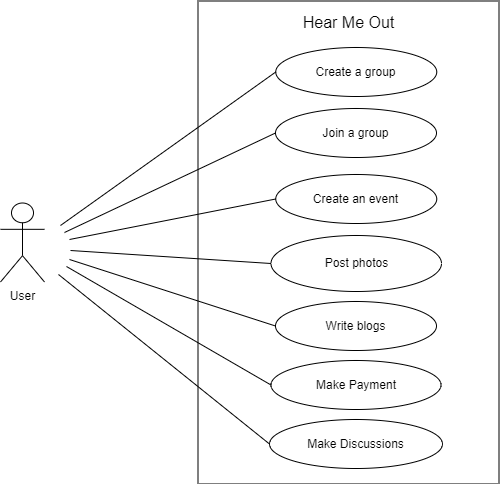

The diagram above was exported from draw.io. Its source (the exported page's mxGraphModel, read from the mxfile embedded in the PNG):
<mxGraphModel dx="1034" dy="428" grid="0" gridSize="10" guides="1" tooltips="1" connect="1" arrows="1" fold="1" page="0" pageScale="1" pageWidth="850" pageHeight="1100" math="0" shadow="0">
  <root>
    <mxCell id="0" />
    <mxCell id="1" parent="0" />
    <mxCell id="zM6XPeX4YaFATTDiFYLk-5" value="User" style="shape=umlActor;verticalLabelPosition=bottom;verticalAlign=top;html=1;outlineConnect=0;" vertex="1" parent="1">
      <mxGeometry x="163" y="231.5" width="44" height="79" as="geometry" />
    </mxCell>
    <mxCell id="zM6XPeX4YaFATTDiFYLk-6" value="" style="rounded=0;whiteSpace=wrap;html=1;rotation=90;" vertex="1" parent="1">
      <mxGeometry x="269.5" y="120.5" width="483" height="301" as="geometry" />
    </mxCell>
    <mxCell id="zM6XPeX4YaFATTDiFYLk-7" value="Create a group" style="ellipse;whiteSpace=wrap;html=1;" vertex="1" parent="1">
      <mxGeometry x="438.25" y="76" width="161" height="49" as="geometry" />
    </mxCell>
    <mxCell id="zM6XPeX4YaFATTDiFYLk-9" value="Join a group" style="ellipse;whiteSpace=wrap;html=1;" vertex="1" parent="1">
      <mxGeometry x="438" y="137" width="161" height="49" as="geometry" />
    </mxCell>
    <mxCell id="zM6XPeX4YaFATTDiFYLk-10" value="Create an event" style="ellipse;whiteSpace=wrap;html=1;" vertex="1" parent="1">
      <mxGeometry x="438.25" y="203" width="161" height="49" as="geometry" />
    </mxCell>
    <mxCell id="zM6XPeX4YaFATTDiFYLk-11" value="Post photos" style="ellipse;whiteSpace=wrap;html=1;" vertex="1" parent="1">
      <mxGeometry x="433.5" y="264" width="170.5" height="56" as="geometry" />
    </mxCell>
    <mxCell id="zM6XPeX4YaFATTDiFYLk-12" value="Write blogs" style="ellipse;whiteSpace=wrap;html=1;" vertex="1" parent="1">
      <mxGeometry x="438" y="330" width="161" height="49" as="geometry" />
    </mxCell>
    <mxCell id="zM6XPeX4YaFATTDiFYLk-13" value="Make Payment" style="ellipse;whiteSpace=wrap;html=1;" vertex="1" parent="1">
      <mxGeometry x="433.5" y="389" width="170" height="49" as="geometry" />
    </mxCell>
    <mxCell id="zM6XPeX4YaFATTDiFYLk-14" value="Make Discussions" style="ellipse;whiteSpace=wrap;html=1;" vertex="1" parent="1">
      <mxGeometry x="432" y="448" width="173" height="49" as="geometry" />
    </mxCell>
    <mxCell id="zM6XPeX4YaFATTDiFYLk-15" value="Hear Me Out" style="text;html=1;align=center;verticalAlign=middle;whiteSpace=wrap;rounded=0;fontSize=16;" vertex="1" parent="1">
      <mxGeometry x="451.75" y="36" width="118.5" height="30" as="geometry" />
    </mxCell>
    <mxCell id="zM6XPeX4YaFATTDiFYLk-16" value="" style="endArrow=none;html=1;rounded=0;fontSize=12;startSize=8;endSize=8;curved=1;entryX=0;entryY=0.5;entryDx=0;entryDy=0;" edge="1" parent="1" target="zM6XPeX4YaFATTDiFYLk-7">
      <mxGeometry width="50" height="50" relative="1" as="geometry">
        <mxPoint x="223" y="254" as="sourcePoint" />
        <mxPoint x="509" y="186" as="targetPoint" />
      </mxGeometry>
    </mxCell>
    <mxCell id="zM6XPeX4YaFATTDiFYLk-17" value="" style="endArrow=none;html=1;rounded=0;fontSize=12;startSize=8;endSize=8;curved=1;entryX=0;entryY=0.5;entryDx=0;entryDy=0;" edge="1" parent="1" target="zM6XPeX4YaFATTDiFYLk-9">
      <mxGeometry width="50" height="50" relative="1" as="geometry">
        <mxPoint x="227" y="261" as="sourcePoint" />
        <mxPoint x="448" y="111" as="targetPoint" />
      </mxGeometry>
    </mxCell>
    <mxCell id="zM6XPeX4YaFATTDiFYLk-18" value="" style="endArrow=none;html=1;rounded=0;fontSize=12;startSize=8;endSize=8;curved=1;entryX=0;entryY=0.5;entryDx=0;entryDy=0;" edge="1" parent="1" target="zM6XPeX4YaFATTDiFYLk-10">
      <mxGeometry width="50" height="50" relative="1" as="geometry">
        <mxPoint x="232" y="268" as="sourcePoint" />
        <mxPoint x="458" y="121" as="targetPoint" />
      </mxGeometry>
    </mxCell>
    <mxCell id="zM6XPeX4YaFATTDiFYLk-19" value="" style="endArrow=none;html=1;rounded=0;fontSize=12;startSize=8;endSize=8;curved=1;entryX=0;entryY=0.5;entryDx=0;entryDy=0;" edge="1" parent="1" target="zM6XPeX4YaFATTDiFYLk-11">
      <mxGeometry width="50" height="50" relative="1" as="geometry">
        <mxPoint x="233" y="279" as="sourcePoint" />
        <mxPoint x="468" y="131" as="targetPoint" />
      </mxGeometry>
    </mxCell>
    <mxCell id="zM6XPeX4YaFATTDiFYLk-20" value="" style="endArrow=none;html=1;rounded=0;fontSize=12;startSize=8;endSize=8;curved=1;entryX=0;entryY=0.5;entryDx=0;entryDy=0;" edge="1" parent="1" target="zM6XPeX4YaFATTDiFYLk-12">
      <mxGeometry width="50" height="50" relative="1" as="geometry">
        <mxPoint x="232" y="288" as="sourcePoint" />
        <mxPoint x="478" y="141" as="targetPoint" />
      </mxGeometry>
    </mxCell>
    <mxCell id="zM6XPeX4YaFATTDiFYLk-21" value="" style="endArrow=none;html=1;rounded=0;fontSize=12;startSize=8;endSize=8;curved=1;entryX=0;entryY=0.5;entryDx=0;entryDy=0;" edge="1" parent="1" target="zM6XPeX4YaFATTDiFYLk-13">
      <mxGeometry width="50" height="50" relative="1" as="geometry">
        <mxPoint x="229" y="295" as="sourcePoint" />
        <mxPoint x="488" y="151" as="targetPoint" />
      </mxGeometry>
    </mxCell>
    <mxCell id="zM6XPeX4YaFATTDiFYLk-22" value="" style="endArrow=none;html=1;rounded=0;fontSize=12;startSize=8;endSize=8;curved=1;entryX=0;entryY=0.5;entryDx=0;entryDy=0;" edge="1" parent="1" target="zM6XPeX4YaFATTDiFYLk-14">
      <mxGeometry width="50" height="50" relative="1" as="geometry">
        <mxPoint x="221" y="303" as="sourcePoint" />
        <mxPoint x="498" y="161" as="targetPoint" />
      </mxGeometry>
    </mxCell>
  </root>
</mxGraphModel>